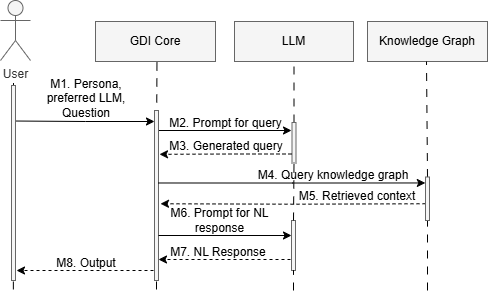

The diagram above was exported from draw.io. Its source (the exported page's mxGraphModel, read from the mxfile embedded in the PNG):
<mxGraphModel dx="675" dy="463" grid="1" gridSize="10" guides="1" tooltips="1" connect="1" arrows="1" fold="1" page="1" pageScale="1" pageWidth="850" pageHeight="1100" math="0" shadow="0">
  <root>
    <mxCell id="0" />
    <mxCell id="1" parent="0" />
    <mxCell id="PHOCDtWOiFv9Geo6ChJW-1" value="User" style="shape=umlActor;verticalLabelPosition=bottom;verticalAlign=top;html=1;outlineConnect=0;fillColor=#f5f5f5;fontColor=#333333;strokeColor=#666666;" vertex="1" parent="1">
      <mxGeometry x="40" y="50" width="30" height="60" as="geometry" />
    </mxCell>
    <mxCell id="PHOCDtWOiFv9Geo6ChJW-2" value="LLM" style="rounded=0;whiteSpace=wrap;html=1;fillColor=#f5f5f5;fontColor=light-dark(#000000, #c1c1c1);strokeColor=#666666;" vertex="1" parent="1">
      <mxGeometry x="274" y="71" width="119" height="40" as="geometry" />
    </mxCell>
    <mxCell id="PHOCDtWOiFv9Geo6ChJW-3" value="" style="endArrow=none;dashed=1;html=1;strokeWidth=1;rounded=0;dashPattern=8 8;" edge="1" parent="1" source="PHOCDtWOiFv9Geo6ChJW-9">
      <mxGeometry width="50" height="50" relative="1" as="geometry">
        <mxPoint x="64" y="331" as="sourcePoint" />
        <mxPoint x="53" y="133" as="targetPoint" />
      </mxGeometry>
    </mxCell>
    <mxCell id="PHOCDtWOiFv9Geo6ChJW-4" value="" style="endArrow=none;dashed=1;html=1;strokeWidth=1;rounded=0;dashPattern=8 8;exitX=0.25;exitY=0;exitDx=0;exitDy=0;entryX=0.5;entryY=1;entryDx=0;entryDy=0;" edge="1" parent="1" target="PHOCDtWOiFv9Geo6ChJW-2">
      <mxGeometry width="50" height="50" relative="1" as="geometry">
        <mxPoint x="333.5000000000002" y="172" as="sourcePoint" />
        <mxPoint x="334.5" y="111" as="targetPoint" />
      </mxGeometry>
    </mxCell>
    <mxCell id="PHOCDtWOiFv9Geo6ChJW-5" value="M1. Persona, preferred LLM, Question" style="text;html=1;align=center;verticalAlign=middle;whiteSpace=wrap;rounded=0;fontSize=12;" vertex="1" parent="1">
      <mxGeometry x="65.5" y="132.5" width="120" height="30" as="geometry" />
    </mxCell>
    <mxCell id="PHOCDtWOiFv9Geo6ChJW-6" value="M8. Output" style="text;html=1;align=center;verticalAlign=middle;whiteSpace=wrap;rounded=0;fontSize=12;" vertex="1" parent="1">
      <mxGeometry x="65.5" y="308" width="120" height="10" as="geometry" />
    </mxCell>
    <mxCell id="PHOCDtWOiFv9Geo6ChJW-7" value="M2. Prompt for query" style="text;html=1;align=center;verticalAlign=middle;whiteSpace=wrap;rounded=0;fontSize=12;" vertex="1" parent="1">
      <mxGeometry x="208" y="163.5" width="115" height="19.5" as="geometry" />
    </mxCell>
    <mxCell id="PHOCDtWOiFv9Geo6ChJW-8" style="edgeStyle=orthogonalEdgeStyle;rounded=0;orthogonalLoop=1;jettySize=auto;html=1;" edge="1" parent="1">
      <mxGeometry relative="1" as="geometry">
        <mxPoint x="194" y="171" as="targetPoint" />
        <mxPoint x="55" y="170.52380952380952" as="sourcePoint" />
      </mxGeometry>
    </mxCell>
    <mxCell id="PHOCDtWOiFv9Geo6ChJW-9" value="" style="rounded=0;whiteSpace=wrap;html=1;fillColor=#f5f5f5;fontColor=#333333;strokeColor=#666666;" vertex="1" parent="1">
      <mxGeometry x="51" y="135" width="4" height="195" as="geometry" />
    </mxCell>
    <mxCell id="PHOCDtWOiFv9Geo6ChJW-10" value="" style="rounded=0;whiteSpace=wrap;html=1;fillColor=#f5f5f5;fontColor=#333333;strokeColor=#666666;" vertex="1" parent="1">
      <mxGeometry x="331.5" y="172" width="4" height="40.5" as="geometry" />
    </mxCell>
    <mxCell id="PHOCDtWOiFv9Geo6ChJW-11" value="GDI Core" style="rounded=0;whiteSpace=wrap;html=1;fillColor=#f5f5f5;fontColor=light-dark(#000000, #c1c1c1);strokeColor=#666666;" vertex="1" parent="1">
      <mxGeometry x="135" y="71" width="120" height="40" as="geometry" />
    </mxCell>
    <mxCell id="PHOCDtWOiFv9Geo6ChJW-12" value="" style="endArrow=none;dashed=1;html=1;strokeWidth=1;rounded=0;dashPattern=8 8;" edge="1" parent="1">
      <mxGeometry width="50" height="50" relative="1" as="geometry">
        <mxPoint x="196.26" y="152" as="sourcePoint" />
        <mxPoint x="196.47000000000003" y="111" as="targetPoint" />
      </mxGeometry>
    </mxCell>
    <mxCell id="PHOCDtWOiFv9Geo6ChJW-13" style="edgeStyle=none;rounded=0;orthogonalLoop=1;jettySize=auto;html=1;" edge="1" parent="1">
      <mxGeometry relative="1" as="geometry">
        <mxPoint x="198" y="180" as="sourcePoint" />
        <mxPoint x="331" y="180" as="targetPoint" />
      </mxGeometry>
    </mxCell>
    <mxCell id="PHOCDtWOiFv9Geo6ChJW-14" value="" style="rounded=0;whiteSpace=wrap;html=1;fillColor=#f5f5f5;fontColor=#333333;strokeColor=#666666;" vertex="1" parent="1">
      <mxGeometry x="194" y="160" width="4" height="170" as="geometry" />
    </mxCell>
    <mxCell id="PHOCDtWOiFv9Geo6ChJW-15" value="" style="endArrow=classic;html=1;rounded=0;dashed=1;" edge="1" parent="1">
      <mxGeometry width="50" height="50" relative="1" as="geometry">
        <mxPoint x="193" y="320" as="sourcePoint" />
        <mxPoint x="56" y="320" as="targetPoint" />
      </mxGeometry>
    </mxCell>
    <mxCell id="PHOCDtWOiFv9Geo6ChJW-17" value="" style="rounded=0;whiteSpace=wrap;html=1;fillColor=#f5f5f5;fontColor=#333333;strokeColor=#666666;" vertex="1" parent="1">
      <mxGeometry x="331" y="270" width="4" height="50" as="geometry" />
    </mxCell>
    <mxCell id="PHOCDtWOiFv9Geo6ChJW-18" value="" style="endArrow=classic;html=1;rounded=0;dashed=1;entryX=0.818;entryY=0.662;entryDx=0;entryDy=0;entryPerimeter=0;" edge="1" parent="1">
      <mxGeometry width="50" height="50" relative="1" as="geometry">
        <mxPoint x="331" y="203.5" as="sourcePoint" />
        <mxPoint x="199" y="203.82999999999993" as="targetPoint" />
        <Array as="points">
          <mxPoint x="271" y="203.5" />
        </Array>
      </mxGeometry>
    </mxCell>
    <mxCell id="PHOCDtWOiFv9Geo6ChJW-19" value="M3. Generated query" style="text;html=1;align=center;verticalAlign=middle;whiteSpace=wrap;rounded=0;fontSize=12;" vertex="1" parent="1">
      <mxGeometry x="201" y="191" width="130" height="10.5" as="geometry" />
    </mxCell>
    <mxCell id="PHOCDtWOiFv9Geo6ChJW-20" value="" style="endArrow=none;dashed=1;html=1;strokeWidth=1;rounded=0;dashPattern=8 8;entryX=0.5;entryY=1;entryDx=0;entryDy=0;exitX=0.5;exitY=0;exitDx=0;exitDy=0;" edge="1" parent="1" source="PHOCDtWOiFv9Geo6ChJW-17" target="PHOCDtWOiFv9Geo6ChJW-10">
      <mxGeometry width="50" height="50" relative="1" as="geometry">
        <mxPoint x="334" y="360" as="sourcePoint" />
        <mxPoint x="344" y="121" as="targetPoint" />
      </mxGeometry>
    </mxCell>
    <mxCell id="PHOCDtWOiFv9Geo6ChJW-21" value="M4. Query knowledge graph" style="text;html=1;align=center;verticalAlign=middle;whiteSpace=wrap;rounded=0;fontSize=12;" vertex="1" parent="1">
      <mxGeometry x="283" y="221" width="180" height="7.5" as="geometry" />
    </mxCell>
    <mxCell id="PHOCDtWOiFv9Geo6ChJW-22" value="M5. Retrieved context" style="text;html=1;align=center;verticalAlign=middle;whiteSpace=wrap;rounded=0;fontSize=12;" vertex="1" parent="1">
      <mxGeometry x="331.5" y="241" width="130" height="10" as="geometry" />
    </mxCell>
    <mxCell id="PHOCDtWOiFv9Geo6ChJW-23" value="M6. Prompt for NL response" style="text;html=1;align=center;verticalAlign=middle;whiteSpace=wrap;rounded=0;fontSize=12;" vertex="1" parent="1">
      <mxGeometry x="202" y="255" width="115" height="30" as="geometry" />
    </mxCell>
    <mxCell id="PHOCDtWOiFv9Geo6ChJW-24" style="edgeStyle=none;rounded=0;orthogonalLoop=1;jettySize=auto;html=1;" edge="1" parent="1">
      <mxGeometry relative="1" as="geometry">
        <mxPoint x="198" y="285" as="sourcePoint" />
        <mxPoint x="331" y="285" as="targetPoint" />
      </mxGeometry>
    </mxCell>
    <mxCell id="PHOCDtWOiFv9Geo6ChJW-25" value="" style="endArrow=classic;html=1;rounded=0;dashed=1;" edge="1" parent="1">
      <mxGeometry width="50" height="50" relative="1" as="geometry">
        <mxPoint x="330" y="309" as="sourcePoint" />
        <mxPoint x="198" y="309" as="targetPoint" />
      </mxGeometry>
    </mxCell>
    <mxCell id="PHOCDtWOiFv9Geo6ChJW-26" value="M7. NL Response" style="text;html=1;align=center;verticalAlign=middle;whiteSpace=wrap;rounded=0;fontSize=12;" vertex="1" parent="1">
      <mxGeometry x="195" y="292" width="126" height="19" as="geometry" />
    </mxCell>
    <mxCell id="PHOCDtWOiFv9Geo6ChJW-27" value="" style="endArrow=none;dashed=1;html=1;strokeWidth=1;rounded=0;dashPattern=8 8;entryX=0.25;entryY=1;entryDx=0;entryDy=0;" edge="1" parent="1">
      <mxGeometry width="50" height="50" relative="1" as="geometry">
        <mxPoint x="333" y="340" as="sourcePoint" />
        <mxPoint x="333" y="320" as="targetPoint" />
      </mxGeometry>
    </mxCell>
    <mxCell id="PHOCDtWOiFv9Geo6ChJW-28" value="" style="endArrow=none;dashed=1;html=1;strokeWidth=1;rounded=0;dashPattern=8 8;entryX=0.25;entryY=1;entryDx=0;entryDy=0;" edge="1" parent="1">
      <mxGeometry width="50" height="50" relative="1" as="geometry">
        <mxPoint x="196" y="339" as="sourcePoint" />
        <mxPoint x="195.9999999999999" y="329" as="targetPoint" />
      </mxGeometry>
    </mxCell>
    <mxCell id="PHOCDtWOiFv9Geo6ChJW-29" value="" style="endArrow=none;dashed=1;html=1;strokeWidth=1;rounded=0;dashPattern=8 8;entryX=0.5;entryY=1;entryDx=0;entryDy=0;" edge="1" parent="1" target="PHOCDtWOiFv9Geo6ChJW-32">
      <mxGeometry width="50" height="50" relative="1" as="geometry">
        <mxPoint x="467" y="340" as="sourcePoint" />
        <mxPoint x="342" y="370" as="targetPoint" />
      </mxGeometry>
    </mxCell>
    <mxCell id="PHOCDtWOiFv9Geo6ChJW-30" value="Knowledge Graph" style="rounded=0;whiteSpace=wrap;html=1;fillColor=#f5f5f5;fontColor=light-dark(#000000, #c1c1c1);strokeColor=#666666;container=0;" vertex="1" parent="1">
      <mxGeometry x="407" y="71" width="120" height="40" as="geometry" />
    </mxCell>
    <mxCell id="PHOCDtWOiFv9Geo6ChJW-31" value="" style="endArrow=none;dashed=1;html=1;strokeWidth=1;rounded=0;dashPattern=8 8;exitX=0.75;exitY=0;exitDx=0;exitDy=0;" edge="1" parent="1">
      <mxGeometry width="50" height="50" relative="1" as="geometry">
        <mxPoint x="467" y="226.5" as="sourcePoint" />
        <mxPoint x="466" y="111" as="targetPoint" />
      </mxGeometry>
    </mxCell>
    <mxCell id="PHOCDtWOiFv9Geo6ChJW-35" style="edgeStyle=orthogonalEdgeStyle;rounded=0;orthogonalLoop=1;jettySize=auto;html=1;dashed=1;" edge="1" parent="1">
      <mxGeometry relative="1" as="geometry">
        <mxPoint x="200" y="253.25" as="targetPoint" />
        <mxPoint x="465" y="253.24" as="sourcePoint" />
      </mxGeometry>
    </mxCell>
    <mxCell id="PHOCDtWOiFv9Geo6ChJW-32" value="" style="rounded=0;whiteSpace=wrap;html=1;fillColor=#f5f5f5;fontColor=#333333;strokeColor=#666666;container=0;" vertex="1" parent="1">
      <mxGeometry x="465" y="226.5" width="4" height="43.5" as="geometry" />
    </mxCell>
    <mxCell id="PHOCDtWOiFv9Geo6ChJW-33" style="edgeStyle=orthogonalEdgeStyle;rounded=0;orthogonalLoop=1;jettySize=auto;html=1;entryX=-0.043;entryY=0.091;entryDx=0;entryDy=0;entryPerimeter=0;" edge="1" parent="1">
      <mxGeometry relative="1" as="geometry">
        <mxPoint x="198" y="232.49425287356325" as="sourcePoint" />
        <mxPoint x="464.828" y="232.45849999999996" as="targetPoint" />
        <Array as="points">
          <mxPoint x="332" y="232" />
        </Array>
      </mxGeometry>
    </mxCell>
    <mxCell id="PHOCDtWOiFv9Geo6ChJW-34" value="" style="endArrow=none;dashed=1;html=1;strokeWidth=1;rounded=0;dashPattern=8 8;entryX=0.25;entryY=1;entryDx=0;entryDy=0;" edge="1" parent="1">
      <mxGeometry width="50" height="50" relative="1" as="geometry">
        <mxPoint x="52.860000000000014" y="339" as="sourcePoint" />
        <mxPoint x="52.8599999999999" y="329" as="targetPoint" />
      </mxGeometry>
    </mxCell>
  </root>
</mxGraphModel>